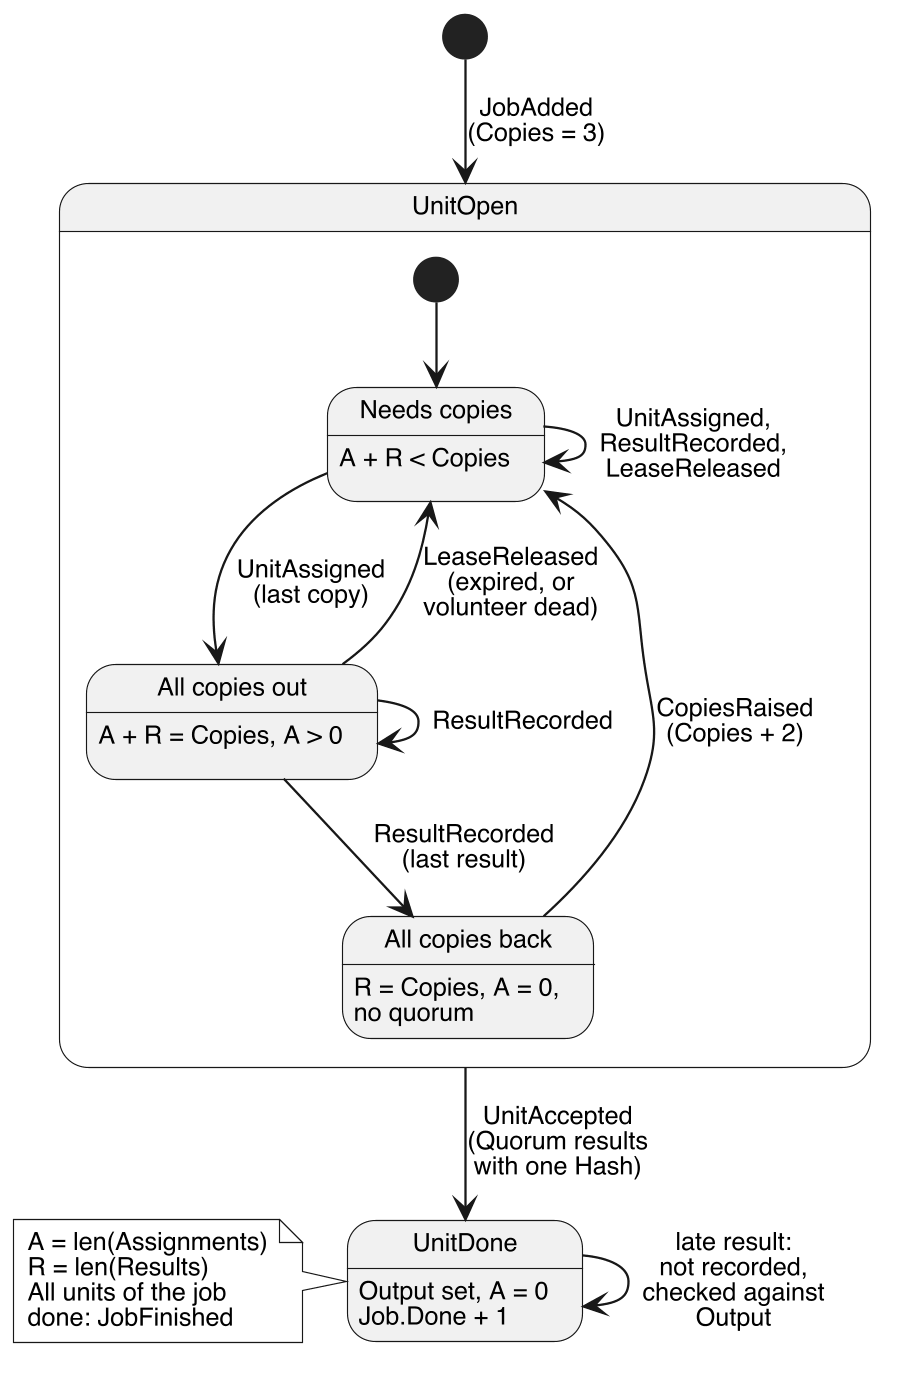

The diagram above was rendered by PlantUML. Its source (embedded in the PNG):
@startuml d4-unit-state
' D4 (design, state): one work unit in the task table. Owner: team.
' Transitions carry the tasktable Change kind that the leader commits.
' A = len(Assignments) (running leases), R = len(Results).
skinparam dpi 220
skinparam monochrome true
skinparam shadowing false
skinparam defaultFontName Helvetica
skinparam defaultFontSize 11
skinparam ranksep 30
skinparam nodesep 20

[*] --> UnitOpen : JobAdded\n(Copies = 3)

state UnitOpen {
  state "Needs copies" as Needs : A + R < Copies
  state "All copies out" as Out : A + R = Copies, A > 0
  state "All copies back" as Back : R = Copies, A = 0,\nno quorum

  [*] --> Needs
  Needs --> Needs : UnitAssigned,\nResultRecorded,\nLeaseReleased
  Needs --> Out : UnitAssigned\n(last copy)
  Out --> Needs : LeaseReleased\n(expired, or\nvolunteer dead)
  Out --> Out : ResultRecorded
  Out --> Back : ResultRecorded\n(last result)
  Back --> Needs : CopiesRaised\n(Copies + 2)
}

UnitOpen --> UnitDone : UnitAccepted\n(Quorum results\nwith one Hash)

UnitDone : Output set, A = 0
UnitDone : Job.Done + 1
UnitDone --> UnitDone : late result:\nnot recorded,\nchecked against\nOutput

note left of UnitDone
  A = len(Assignments)
  R = len(Results)
  All units of the job
  done: JobFinished
end note
@enduml